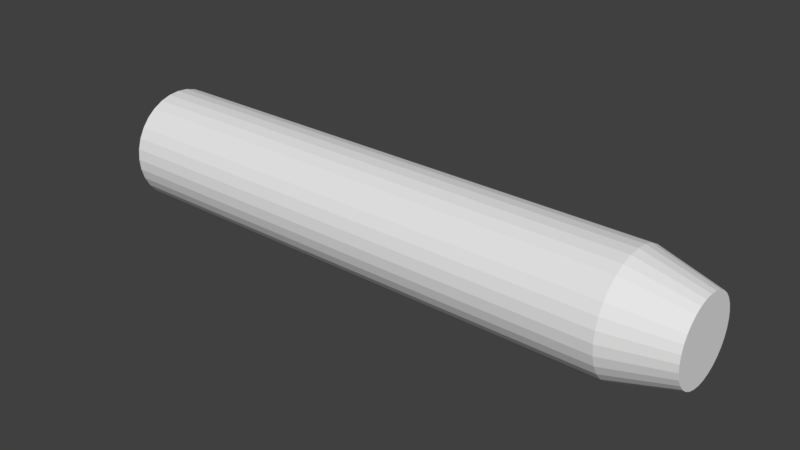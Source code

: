 # Source: Nerfbullet.blend  (saved by Blender 2.78.0; exported with 4.5.12 LTS)
import bpy
from mathutils import Matrix  # noqa: F401  (used for matrix-valued properties, if any)

bpy.ops.wm.read_factory_settings(use_empty=True)
scene = bpy.context.scene
scene.name = 'Scene'

# ---- collections
col_collection_1 = bpy.data.collections.new('Collection 1'); scene.collection.children.link(col_collection_1)

# ---- materials (node trees are filled in below, after node groups)
mat_bulletblue_001 = bpy.data.materials.new('bulletBlue.001')
mat_bulletblue_001.alpha_threshold = 0.0
mat_bulletblue_001.use_transparent_shadow = False
mat_bulletblue_001.roughness = 0.5
mat_bulletorange_001 = bpy.data.materials.new('bulletOrange.001')
mat_bulletorange_001.alpha_threshold = 0.0
mat_bulletorange_001.use_transparent_shadow = False
mat_bulletorange_001.roughness = 0.5

# ---- material node trees

# ---- world
world_world = bpy.data.worlds.new('World'); scene.world = world_world
world_world.color = (0.05088, 0.05088, 0.05088)
world_world.use_sun_shadow = False
world_world.sun_shadow_jitter_overblur = 0.0
world_world.cycles.sampling_method = 'MANUAL'

# ---- meshes
me_cylinder_003 = bpy.data.meshes.new('Cylinder.003')
me_cylinder_003.from_pydata([(-4.651e-08, 1.0, -1.616), (5e-07, 1.0, 7.623), (0.1951, 0.9808, -1.616), (0.1951, 0.9808, 7.623), (0.3827, 0.9239, -1.616), (0.3827, 0.9239, 7.623), (0.5556, 0.8315, -1.616), (0.5556, 0.8315, 7.623), (0.7071, 0.7071, -1.616), (0.7071, 0.7071, 7.623), (0.8315, 0.5556, -1.616), (0.8315, 0.5556, 7.623), (0.9239, 0.3827, -1.616), (0.9239, 0.3827, 7.623), (0.9808, 0.1951, -1.616), (0.9808, 0.1951, 7.623), (1.0, 7.55e-08, -1.616), (1.0, 7.55e-08, 7.623), (0.9808, -0.1951, -1.616), (0.9808, -0.1951, 7.623), (0.9239, -0.3827, -1.616), (0.9239, -0.3827, 7.623), (0.8315, -0.5556, -1.616), (0.8315, -0.5556, 7.623), (0.7071, -0.7071, -1.616), (0.7071, -0.7071, 7.623), (0.5556, -0.8315, -1.616), (0.5556, -0.8315, 7.623), (0.3827, -0.9239, -1.616), (0.3827, -0.9239, 7.623), (0.1951, -0.9808, -1.616), (0.1951, -0.9808, 7.623), (-3.724e-07, -1.0, -1.616), (1.742e-07, -1.0, 7.623), (-0.1951, -0.9808, -1.616), (-0.1951, -0.9808, 7.623), (-0.3827, -0.9239, -1.616), (-0.3827, -0.9239, 7.623), (-0.5556, -0.8315, -1.616), (-0.5556, -0.8315, 7.623), (-0.7071, -0.7071, -1.616), (-0.7071, -0.7071, 7.623), (-0.8315, -0.5556, -1.616), (-0.8315, -0.5556, 7.623), (-0.9239, -0.3827, -1.616), (-0.9239, -0.3827, 7.623), (-0.9808, -0.1951, -1.616), (-0.9808, -0.1951, 7.623), (-1.0, 9.656e-07, -1.616), (-1.0, 9.656e-07, 7.623), (-0.9808, 0.1951, -1.616), (-0.9808, 0.1951, 7.623), (-0.9239, 0.3827, -1.616), (-0.9239, 0.3827, 7.623), (-0.8315, 0.5556, -1.616), (-0.8315, 0.5556, 7.623), (-0.7071, 0.7071, -1.616), (-0.7071, 0.7071, 7.623), (-0.5556, 0.8315, -1.616), (-0.5556, 0.8315, 7.623), (-0.3827, 0.9239, -1.616), (-0.3827, 0.9239, 7.623), (-0.1951, 0.9808, -1.616), (-0.1951, 0.9808, 7.623), (0.1382, 0.6949, 8.701), (5.914e-07, 0.7085, 8.701), (0.2711, 0.6546, 8.701), (0.3936, 0.5891, 8.701), (0.501, 0.501, 8.701), (0.5891, 0.3936, 8.701), (0.6546, 0.2711, 8.701), (0.6949, 0.1382, 8.701), (0.7085, 1.366e-07, 8.701), (0.6949, -0.1382, 8.701), (0.6546, -0.2711, 8.701), (0.5891, -0.3936, 8.701), (0.501, -0.501, 8.701), (0.3936, -0.5891, 8.701), (0.2711, -0.6546, 8.701), (0.1382, -0.6949, 8.701), (3.605e-07, -0.7085, 8.701), (-0.1382, -0.6949, 8.701), (-0.2711, -0.6546, 8.701), (-0.3936, -0.5891, 8.701), (-0.501, -0.501, 8.701), (-0.5891, -0.3936, 8.701), (-0.6546, -0.2711, 8.701), (-0.6949, -0.1382, 8.701), (-0.7085, 7.672e-07, 8.701), (-0.6949, 0.1382, 8.701), (-0.6546, 0.2711, 8.701), (-0.5891, 0.3936, 8.701), (-0.501, 0.501, 8.701), (-0.3936, 0.5891, 8.701), (-0.2711, 0.6546, 8.701), (-0.1382, 0.6949, 8.701)], [], [(0, 1, 3, 2), (2, 3, 5, 4), (4, 5, 7, 6), (6, 7, 9, 8), (8, 9, 11, 10), (10, 11, 13, 12), (12, 13, 15, 14), (14, 15, 17, 16), (16, 17, 19, 18), (18, 19, 21, 20), (20, 21, 23, 22), (22, 23, 25, 24), (24, 25, 27, 26), (26, 27, 29, 28), (28, 29, 31, 30), (30, 31, 33, 32), (32, 33, 35, 34), (34, 35, 37, 36), (36, 37, 39, 38), (38, 39, 41, 40), (40, 41, 43, 42), (42, 43, 45, 44), (44, 45, 47, 46), (46, 47, 49, 48), (48, 49, 51, 50), (50, 51, 53, 52), (52, 53, 55, 54), (54, 55, 57, 56), (56, 57, 59, 58), (58, 59, 61, 60), (13, 11, 69, 70), (60, 61, 63, 62), (62, 63, 1, 0), (0, 2, 4, 6, 8, 10, 12, 14, 16, 18, 20, 22, 24, 26, 28, 30, 32, 34, 36, 38, 40, 42, 44, 46, 48, 50, 52, 54, 56, 58, 60, 62), (64, 65, 95, 94, 93, 92, 91, 90, 89, 88, 87, 86, 85, 84, 83, 82, 81, 80, 79, 78, 77, 76, 75, 74, 73, 72, 71, 70, 69, 68, 67, 66), (31, 29, 78, 79), (49, 47, 87, 88), (5, 3, 64, 66), (23, 21, 74, 75), (41, 39, 83, 84), (59, 57, 92, 93), (15, 13, 70, 71), (33, 31, 79, 80), (51, 49, 88, 89), (7, 5, 66, 67), (25, 23, 75, 76), (43, 41, 84, 85), (61, 59, 93, 94), (17, 15, 71, 72), (35, 33, 80, 81), (53, 51, 89, 90), (9, 7, 67, 68), (27, 25, 76, 77), (45, 43, 85, 86), (63, 61, 94, 95), (19, 17, 72, 73), (37, 35, 81, 82), (55, 53, 90, 91), (11, 9, 68, 69), (29, 27, 77, 78), (47, 45, 86, 87), (3, 1, 65, 64), (1, 63, 95, 65), (21, 19, 73, 74), (39, 37, 82, 83), (57, 55, 91, 92)])
me_cylinder_003.polygons.foreach_set('material_index', [0, 0, 0, 0, 0, 0, 0, 0, 0, 0, 0, 0, 0, 0, 0, 0, 0, 0, 0, 0, 0, 0, 0, 0, 0, 0, 0, 0, 0, 0, 1, 0, 0, 0, 1, 1, 1, 1, 1, 1, 1, 1, 1, 1, 1, 1, 1, 1, 1, 1, 1, 1, 1, 1, 1, 1, 1, 1, 1, 1, 1, 1, 1, 1, 1, 1])
_uv = me_cylinder_003.uv_layers.new(name='UVMap')
_uv.uv.foreach_set('vector', [0.5558, 0.8105, 0.4456, 9.948e-05, 0.5435, 0.0001023, 0.4933, 0.8162, 0.4933, 0.8162, 0.5435, 0.0001023, 0.6393, 0.01946, 0.431, 0.8098, 0.431, 0.8098, 0.6393, 0.01946, 0.7295, 0.05738, 0.3708, 0.792, 0.3708, 0.792, 0.7295, 0.05738, 0.8105, 0.1123, 0.3152, 0.763, 0.3152, 0.763, 0.8105, 0.1123, 0.8793, 0.182, 0.2662, 0.724, 0.2662, 0.724, 0.8793, 0.182, 0.9334, 0.2638, 0.2258, 0.6761, 0.2258, 0.6761, 0.9334, 0.2638, 0.9707, 0.3545, 0.1959, 0.621, 0.1959, 0.621, 0.9707, 0.3545, 0.9898, 0.4507, 0.1776, 0.561, 0.1776, 0.561, 0.9898, 0.4507, 0.99, 0.5488, 0.1717, 0.4986, 0.1717, 0.4986, 0.99, 0.5488, 0.9713, 0.6451, 0.1785, 0.4362, 0.1785, 0.4362, 0.9713, 0.6451, 0.9344, 0.7359, 0.1975, 0.3764, 0.1975, 0.3764, 0.9344, 0.7359, 0.8805, 0.8178, 0.228, 0.3216, 0.228, 0.3216, 0.8805, 0.8178, 0.8117, 0.8877, 0.2687, 0.2738, 0.2687, 0.2738, 0.8117, 0.8877, 0.7306, 0.9426, 0.318, 0.235, 0.318, 0.235, 0.7306, 0.9426, 0.6403, 0.9805, 0.3738, 0.2063, 0.3738, 0.2063, 0.6403, 0.9805, 0.5443, 0.9999, 0.4341, 0.1889, 0.4341, 0.1889, 0.5443, 0.9999, 0.4465, 0.9999, 0.4966, 0.1834, 0.4966, 0.1834, 0.4465, 0.9999, 0.3505, 0.9805, 0.559, 0.1895, 0.559, 0.1895, 0.3505, 0.9805, 0.2602, 0.9427, 0.6193, 0.2072, 0.6193, 0.2072, 0.2602, 0.9427, 0.179, 0.8877, 0.6749, 0.2362, 0.6749, 0.2362, 0.179, 0.8877, 0.1101, 0.818, 0.7238, 0.2756, 0.7238, 0.2756, 0.1101, 0.818, 0.05614, 0.7362, 0.7639, 0.3238, 0.7639, 0.3238, 0.05614, 0.7362, 0.019, 0.6454, 0.7939, 0.3789, 0.7939, 0.3789, 0.019, 0.6454, 9.948e-05, 0.5491, 0.8123, 0.4389, 0.8123, 0.4389, 9.948e-05, 0.5491, 0.000101, 0.451, 0.8183, 0.5013, 0.8183, 0.5013, 0.000101, 0.451, 0.01899, 0.3548, 0.8116, 0.5637, 0.8116, 0.5637, 0.01899, 0.3548, 0.05605, 0.264, 0.7926, 0.6234, 0.7926, 0.6234, 0.05605, 0.264, 0.1099, 0.1821, 0.762, 0.6781, 0.762, 0.6781, 0.1099, 0.1821, 0.1786, 0.1124, 0.7212, 0.7257, 0.7212, 0.7257, 0.1786, 0.1124, 0.2596, 0.05739, 0.6717, 0.7643, 0.5587, 0.9431, 0.4897, 0.9808, 0.4073, 0.6376, 0.4268, 0.6278, 0.6717, 0.7643, 0.2596, 0.05739, 0.3498, 0.01946, 0.616, 0.793, 0.616, 0.793, 0.3498, 0.01946, 0.4456, 9.948e-05, 0.5558, 0.8105, 0.5558, 0.8105, 0.4933, 0.8162, 0.431, 0.8098, 0.3708, 0.792, 0.3152, 0.763, 0.2662, 0.724, 0.2258, 0.6761, 0.1959, 0.621, 0.1776, 0.561, 0.1717, 0.4986, 0.1785, 0.4362, 0.1975, 0.3764, 0.228, 0.3216, 0.2687, 0.2738, 0.318, 0.235, 0.3738, 0.2063, 0.4341, 0.1889, 0.4966, 0.1834, 0.559, 0.1895, 0.6193, 0.2072, 0.6749, 0.2362, 0.7238, 0.2756, 0.7639, 0.3238, 0.7939, 0.3789, 0.8123, 0.4389, 0.8183, 0.5013, 0.8116, 0.5637, 0.7926, 0.6234, 0.762, 0.6781, 0.7212, 0.7257, 0.6717, 0.7643, 0.616, 0.793, 0.3266, 0.6235, 0.3096, 0.6073, 0.2953, 0.5869, 0.2842, 0.5631, 0.2767, 0.537, 0.2732, 0.5094, 0.2736, 0.4815, 0.2782, 0.4542, 0.2867, 0.4288, 0.2986, 0.406, 0.3136, 0.387, 0.3312, 0.3722, 0.3506, 0.3624, 0.3712, 0.3579, 0.3921, 0.3588, 0.4125, 0.3651, 0.4315, 0.3766, 0.4486, 0.3928, 0.4629, 0.4132, 0.4741, 0.4369, 0.4817, 0.463, 0.4852, 0.4906, 0.4847, 0.5185, 0.4801, 0.5457, 0.4715, 0.5711, 0.4594, 0.5939, 0.4443, 0.613, 0.4268, 0.6278, 0.4073, 0.6376, 0.3868, 0.6422, 0.366, 0.6413, 0.3456, 0.635, 0.6737, 0.1815, 0.7152, 0.2635, 0.4741, 0.4369, 0.4629, 0.4132, 0.08456, 0.1814, 0.1373, 0.1118, 0.3136, 0.387, 0.2986, 0.406, 0.2684, 0.9806, 0.1994, 0.9428, 0.3266, 0.6235, 0.3456, 0.635, 0.7583, 0.5496, 0.7437, 0.6461, 0.4801, 0.5457, 0.4847, 0.5185, 0.3415, 0.000108, 0.4163, 8.707e-05, 0.3921, 0.3588, 0.3712, 0.3579, 0.01463, 0.6454, 8.707e-05, 0.5489, 0.2732, 0.5094, 0.2767, 0.537, 0.6208, 0.8885, 0.5587, 0.9431, 0.4268, 0.6278, 0.4443, 0.613, 0.6208, 0.1118, 0.6737, 0.1815, 0.4629, 0.4132, 0.4486, 0.3928, 0.04314, 0.2632, 0.08456, 0.1814, 0.2986, 0.406, 0.2867, 0.4288, 0.3417, 0.9998, 0.2684, 0.9806, 0.3456, 0.635, 0.366, 0.6413, 0.7583, 0.4511, 0.7583, 0.5496, 0.4847, 0.5185, 0.4852, 0.4906, 0.2683, 0.01936, 0.3415, 0.000108, 0.3712, 0.3579, 0.3506, 0.3624, 0.04315, 0.7363, 0.01463, 0.6454, 0.2767, 0.537, 0.2842, 0.5631, 0.6736, 0.8189, 0.6208, 0.8885, 0.4443, 0.613, 0.4594, 0.5939, 0.5587, 0.05704, 0.6208, 0.1118, 0.4486, 0.3928, 0.4315, 0.3766, 0.01462, 0.3541, 0.04314, 0.2632, 0.2867, 0.4288, 0.2782, 0.4542, 0.4164, 0.9999, 0.3417, 0.9998, 0.366, 0.6413, 0.3868, 0.6422, 0.7438, 0.3545, 0.7583, 0.4511, 0.4852, 0.4906, 0.4817, 0.463, 0.1993, 0.05708, 0.2683, 0.01936, 0.3506, 0.3624, 0.3312, 0.3722, 0.08458, 0.8183, 0.04315, 0.7363, 0.2842, 0.5631, 0.2953, 0.5869, 0.7151, 0.7371, 0.6736, 0.8189, 0.4594, 0.5939, 0.4715, 0.5711, 0.4896, 0.01931, 0.5587, 0.05704, 0.4315, 0.3766, 0.4125, 0.3651, 8.72e-05, 0.4505, 0.01462, 0.3541, 0.2782, 0.4542, 0.2736, 0.4815, 0.4897, 0.9808, 0.4164, 0.9999, 0.3868, 0.6422, 0.4073, 0.6376, 0.7152, 0.2635, 0.7438, 0.3545, 0.4817, 0.463, 0.4741, 0.4369, 0.1373, 0.1118, 0.1993, 0.05708, 0.3312, 0.3722, 0.3136, 0.387, 0.1994, 0.9428, 0.1374, 0.888, 0.3096, 0.6073, 0.3266, 0.6235, 0.1374, 0.888, 0.08458, 0.8183, 0.2953, 0.5869, 0.3096, 0.6073, 0.7437, 0.6461, 0.7151, 0.7371, 0.4715, 0.5711, 0.4801, 0.5457, 0.4163, 8.707e-05, 0.4896, 0.01931, 0.4125, 0.3651, 0.3921, 0.3588, 8.707e-05, 0.5489, 8.72e-05, 0.4505, 0.2736, 0.4815, 0.2732, 0.5094])
me_cylinder_003.materials.append(mat_bulletblue_001)
me_cylinder_003.materials.append(mat_bulletorange_001)
me_cylinder_003.use_remesh_preserve_volume = False
me_cylinder_003.use_remesh_preserve_attributes = False
me_cylinder_003.use_mirror_vertex_groups = False
me_cylinder_003.update()

# ---- objects
ob_projectilenerfgun_002 = bpy.data.objects.new('projectileNerfGun.002', me_cylinder_003)

# ---- transforms, parenting, visibility, modifiers, constraints
ob_projectilenerfgun_002.location = (-0.1086, -0.171, 0.935)
ob_projectilenerfgun_002.rotation_euler = (-0.0, 1.571, 0.0)
ob_projectilenerfgun_002.scale = (0.09016, 0.09016, 0.09016)
ob_projectilenerfgun_002.lineart.crease_threshold = 0.0

# ---- collection membership
col_collection_1.objects.link(ob_projectilenerfgun_002)

# ---- scene / render settings (as saved in the file)
scene.frame_start = 1; scene.frame_end = 250; scene.frame_set(1)
scene.render.engine = 'BLENDER_EEVEE_NEXT'
scene.render.resolution_percentage = 50
scene.render.dither_intensity = 0.0
scene.cycles.use_denoising = False
scene.cycles.samples = 128
scene.cycles.sampling_pattern = 'TABULATED_SOBOL'
scene.cycles.light_sampling_threshold = 0.0
scene.cycles.use_adaptive_sampling = False
scene.cycles.use_light_tree = False
scene.cycles.blur_glossy = 0.0
scene.cycles.sample_clamp_indirect = 0.0
scene.view_settings.view_transform = 'Standard'
bpy.context.view_layer.update()

# ---- added for rendering (the .blend has no active camera and no usable light): camera, sun
cam_auto = bpy.data.cameras.new('AutoCamera')
cam_auto.lens = 50.0
cam_auto.sensor_width = 36.0
cam_auto.clip_end = 1000.0
ob_auto_camera = bpy.data.objects.new('AutoCamera', cam_auto)
scene.collection.objects.link(ob_auto_camera)
ob_auto_camera.location = (1.10324, -1.24186, 1.64892)
ob_auto_camera.rotation_euler = (1.09748, -7.21219e-08, 0.694738)
scene.camera = ob_auto_camera
light_auto_sun = bpy.data.lights.new('AutoSun', 'SUN')
light_auto_sun.energy = 3.0
light_auto_sun.angle = 0.0523599
ob_auto_sun = bpy.data.objects.new('AutoSun', light_auto_sun)
scene.collection.objects.link(ob_auto_sun)
ob_auto_sun.rotation_euler = (0.872665, 0.174533, 0.523599)
bpy.context.view_layer.update()

